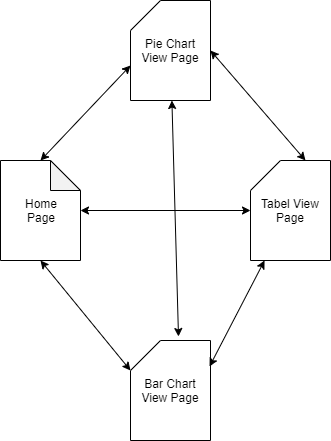

The diagram above was exported from draw.io. Its source (the exported page's mxGraphModel, read from the mxfile embedded in the PNG):
<mxGraphModel dx="1408" dy="562" grid="1" gridSize="10" guides="1" tooltips="1" connect="1" arrows="1" fold="1" page="1" pageScale="1" pageWidth="850" pageHeight="1100" math="0" shadow="0">
  <root>
    <mxCell id="0" />
    <mxCell id="1" parent="0" />
    <mxCell id="j6MSTUGMRIqvgDg9OeA8-1" value="Home&lt;br&gt;Page" style="shape=note;whiteSpace=wrap;html=1;backgroundOutline=1;darkOpacity=0.05;" vertex="1" parent="1">
      <mxGeometry x="180" y="360" width="80" height="100" as="geometry" />
    </mxCell>
    <mxCell id="j6MSTUGMRIqvgDg9OeA8-24" value="&lt;span style=&quot;white-space: normal&quot;&gt;Tabel View Page&lt;/span&gt;" style="shape=card;whiteSpace=wrap;html=1;" vertex="1" parent="1">
      <mxGeometry x="430" y="360" width="80" height="100" as="geometry" />
    </mxCell>
    <mxCell id="j6MSTUGMRIqvgDg9OeA8-25" value="Pie Chart View Page" style="shape=card;whiteSpace=wrap;html=1;" vertex="1" parent="1">
      <mxGeometry x="310" y="200" width="80" height="100" as="geometry" />
    </mxCell>
    <mxCell id="j6MSTUGMRIqvgDg9OeA8-26" value="&lt;span style=&quot;white-space: normal&quot;&gt;Bar Chart View Page&lt;/span&gt;" style="shape=card;whiteSpace=wrap;html=1;" vertex="1" parent="1">
      <mxGeometry x="310" y="540" width="80" height="100" as="geometry" />
    </mxCell>
    <mxCell id="j6MSTUGMRIqvgDg9OeA8-27" value="" style="endArrow=classic;startArrow=classic;html=1;" edge="1" parent="1" source="j6MSTUGMRIqvgDg9OeA8-1" target="j6MSTUGMRIqvgDg9OeA8-24">
      <mxGeometry width="50" height="50" relative="1" as="geometry">
        <mxPoint x="310" y="435" as="sourcePoint" />
        <mxPoint x="360" y="385" as="targetPoint" />
      </mxGeometry>
    </mxCell>
    <mxCell id="j6MSTUGMRIqvgDg9OeA8-28" value="" style="endArrow=classic;startArrow=classic;html=1;entryX=0;entryY=0;entryDx=0;entryDy=30;entryPerimeter=0;exitX=0.5;exitY=1;exitDx=0;exitDy=0;exitPerimeter=0;" edge="1" parent="1" source="j6MSTUGMRIqvgDg9OeA8-1" target="j6MSTUGMRIqvgDg9OeA8-26">
      <mxGeometry width="50" height="50" relative="1" as="geometry">
        <mxPoint x="230" y="565" as="sourcePoint" />
        <mxPoint x="280" y="515" as="targetPoint" />
      </mxGeometry>
    </mxCell>
    <mxCell id="j6MSTUGMRIqvgDg9OeA8-29" value="" style="endArrow=classic;startArrow=classic;html=1;entryX=0;entryY=0;entryDx=0;entryDy=65;entryPerimeter=0;exitX=0.5;exitY=0;exitDx=0;exitDy=0;exitPerimeter=0;" edge="1" parent="1" source="j6MSTUGMRIqvgDg9OeA8-1" target="j6MSTUGMRIqvgDg9OeA8-25">
      <mxGeometry width="50" height="50" relative="1" as="geometry">
        <mxPoint x="235" y="330" as="sourcePoint" />
        <mxPoint x="285" y="280" as="targetPoint" />
      </mxGeometry>
    </mxCell>
    <mxCell id="j6MSTUGMRIqvgDg9OeA8-30" value="" style="endArrow=classic;startArrow=classic;html=1;exitX=0.988;exitY=0.26;exitDx=0;exitDy=0;exitPerimeter=0;" edge="1" parent="1" source="j6MSTUGMRIqvgDg9OeA8-26" target="j6MSTUGMRIqvgDg9OeA8-24">
      <mxGeometry width="50" height="50" relative="1" as="geometry">
        <mxPoint x="380" y="580" as="sourcePoint" />
        <mxPoint x="430" y="530" as="targetPoint" />
      </mxGeometry>
    </mxCell>
    <mxCell id="j6MSTUGMRIqvgDg9OeA8-31" value="" style="endArrow=classic;startArrow=classic;html=1;exitX=0.6;exitY=-0.04;exitDx=0;exitDy=0;exitPerimeter=0;" edge="1" parent="1" source="j6MSTUGMRIqvgDg9OeA8-26" target="j6MSTUGMRIqvgDg9OeA8-25">
      <mxGeometry width="50" height="50" relative="1" as="geometry">
        <mxPoint x="320" y="470" as="sourcePoint" />
        <mxPoint x="370" y="420" as="targetPoint" />
      </mxGeometry>
    </mxCell>
    <mxCell id="j6MSTUGMRIqvgDg9OeA8-32" value="" style="endArrow=classic;startArrow=classic;html=1;exitX=1;exitY=0.5;exitDx=0;exitDy=0;exitPerimeter=0;entryX=0;entryY=0;entryDx=55;entryDy=0;entryPerimeter=0;" edge="1" parent="1" source="j6MSTUGMRIqvgDg9OeA8-25" target="j6MSTUGMRIqvgDg9OeA8-24">
      <mxGeometry width="50" height="50" relative="1" as="geometry">
        <mxPoint x="450" y="325" as="sourcePoint" />
        <mxPoint x="500" y="275" as="targetPoint" />
      </mxGeometry>
    </mxCell>
  </root>
</mxGraphModel>